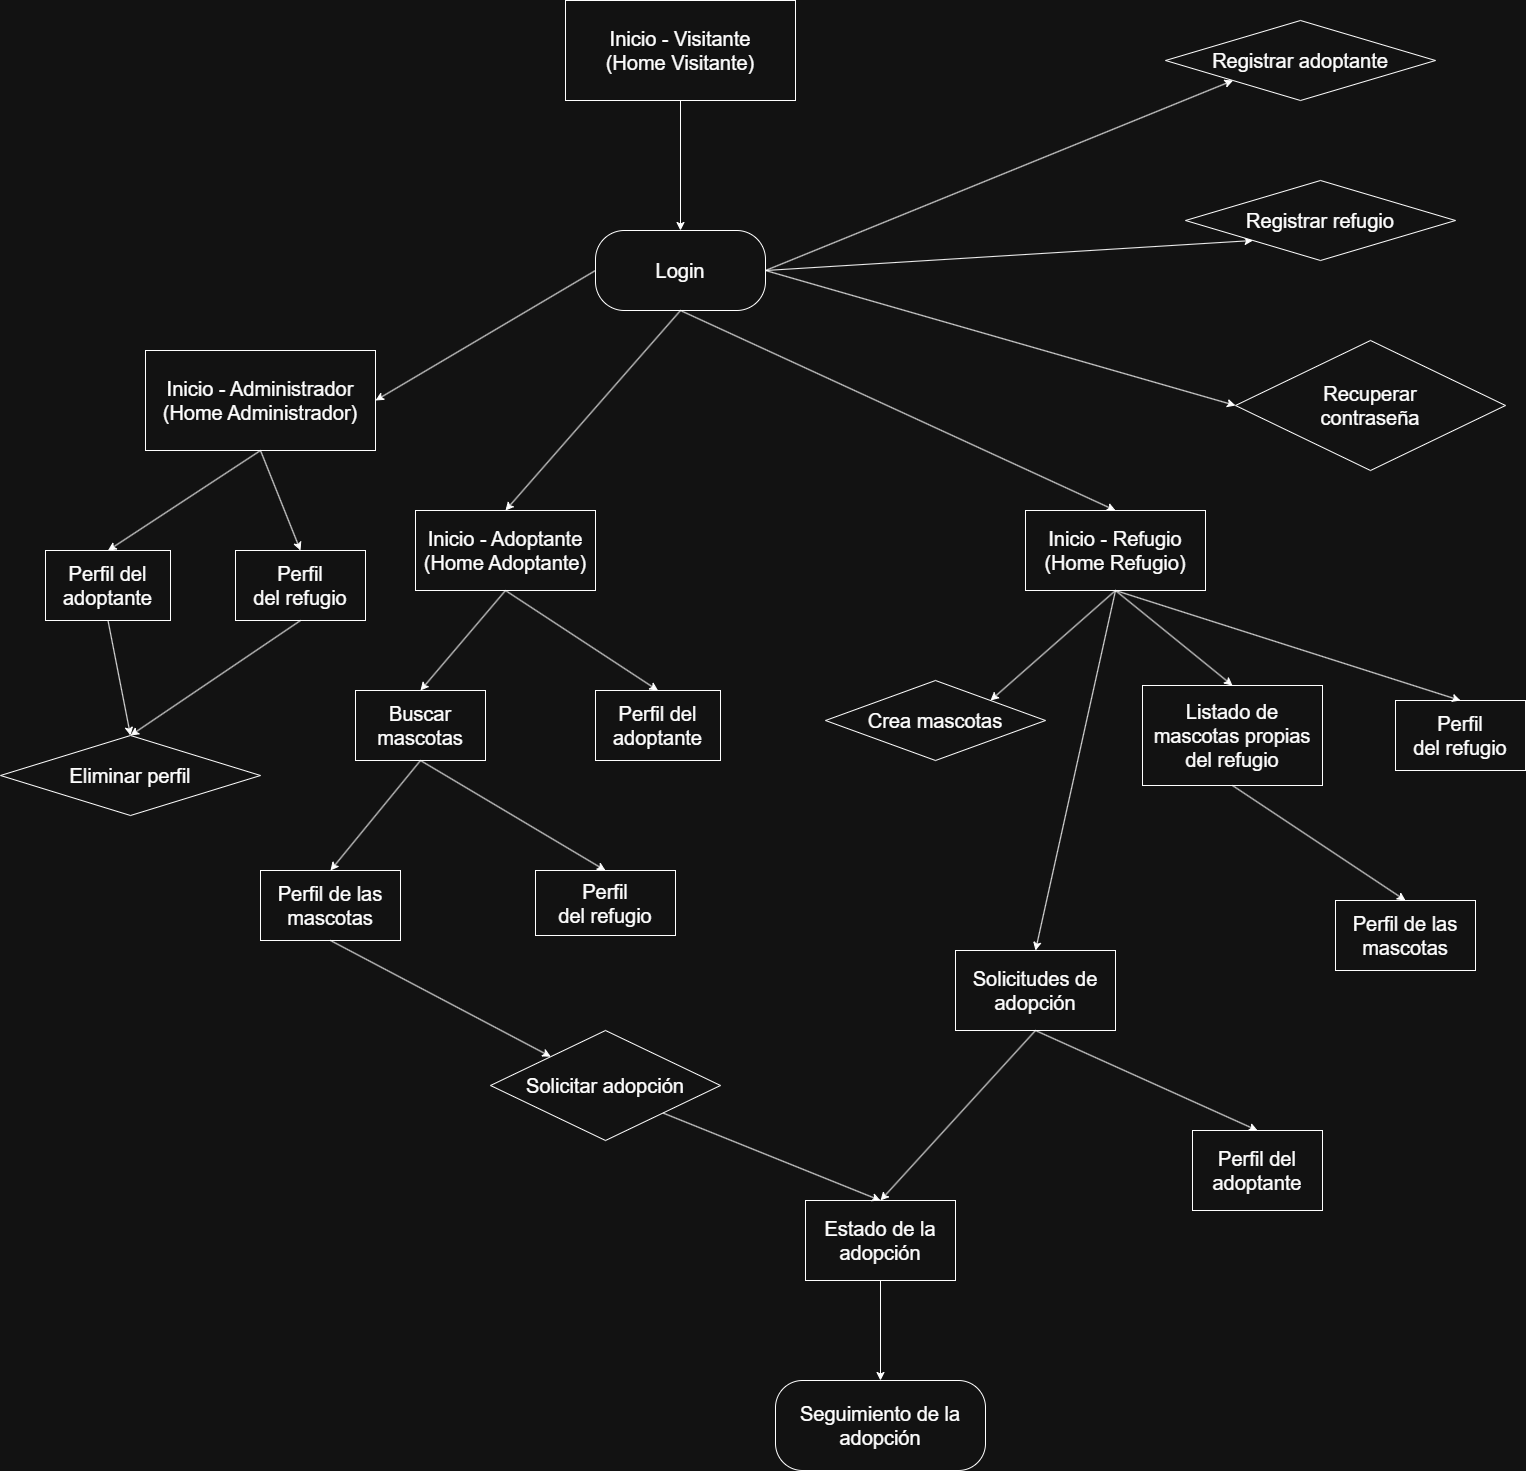

The diagram above was exported from draw.io. Its source (the exported page's mxGraphModel, read from the mxfile embedded in the PNG):
<mxGraphModel dx="1755" dy="1685" grid="1" gridSize="10" guides="1" tooltips="1" connect="1" arrows="1" fold="1" page="1" pageScale="1" pageWidth="827" pageHeight="1169" math="0" shadow="0">
  <root>
    <mxCell id="0" />
    <mxCell id="1" parent="0" />
    <mxCell id="Fi2XlNt52ctLodYOD7YU-1" value="&lt;font style=&quot;font-size: 20px;&quot;&gt;Login&lt;/font&gt;" style="rounded=1;whiteSpace=wrap;html=1;arcSize=36;" parent="1" vertex="1">
      <mxGeometry x="280" y="80" width="170" height="80" as="geometry" />
    </mxCell>
    <mxCell id="Fi2XlNt52ctLodYOD7YU-5" value="&lt;font style=&quot;font-size: 20px;&quot;&gt;Inicio - Adoptante&lt;/font&gt;&lt;div&gt;&lt;font style=&quot;font-size: 20px;&quot;&gt;(Home Adoptante)&lt;/font&gt;&lt;/div&gt;" style="rounded=0;whiteSpace=wrap;html=1;" parent="1" vertex="1">
      <mxGeometry x="100" y="360" width="180" height="80" as="geometry" />
    </mxCell>
    <mxCell id="Fi2XlNt52ctLodYOD7YU-6" value="&lt;font style=&quot;font-size: 20px;&quot;&gt;Inicio - Refugio&lt;/font&gt;&lt;div&gt;&lt;font style=&quot;font-size: 20px;&quot;&gt;(Home Refugio)&lt;/font&gt;&lt;/div&gt;" style="rounded=0;whiteSpace=wrap;html=1;" parent="1" vertex="1">
      <mxGeometry x="710" y="360" width="180" height="80" as="geometry" />
    </mxCell>
    <mxCell id="Fi2XlNt52ctLodYOD7YU-8" value="&lt;font style=&quot;font-size: 20px;&quot;&gt;Perfil del adoptante&lt;/font&gt;" style="rounded=0;whiteSpace=wrap;html=1;" parent="1" vertex="1">
      <mxGeometry x="280" y="540" width="125" height="70" as="geometry" />
    </mxCell>
    <mxCell id="Fi2XlNt52ctLodYOD7YU-9" value="&lt;font style=&quot;font-size: 20px;&quot;&gt;Perfil del&lt;span style=&quot;background-color: transparent; color: light-dark(rgb(0, 0, 0), rgb(255, 255, 255));&quot;&gt;&amp;nbsp;refugio&lt;/span&gt;&lt;/font&gt;" style="rounded=0;whiteSpace=wrap;html=1;" parent="1" vertex="1">
      <mxGeometry x="220" y="720" width="140" height="65" as="geometry" />
    </mxCell>
    <mxCell id="Fi2XlNt52ctLodYOD7YU-10" value="&lt;font style=&quot;font-size: 20px;&quot;&gt;Listado de mascotas propias del refugio&lt;/font&gt;" style="rounded=0;whiteSpace=wrap;html=1;" parent="1" vertex="1">
      <mxGeometry x="827" y="535" width="180" height="100" as="geometry" />
    </mxCell>
    <mxCell id="Fi2XlNt52ctLodYOD7YU-11" value="&lt;font style=&quot;font-size: 20px;&quot;&gt;Solicitudes de adopción&lt;/font&gt;" style="rounded=0;whiteSpace=wrap;html=1;" parent="1" vertex="1">
      <mxGeometry x="640" y="800" width="160" height="80" as="geometry" />
    </mxCell>
    <mxCell id="Fi2XlNt52ctLodYOD7YU-12" value="&lt;font style=&quot;font-size: 20px;&quot;&gt;Buscar mascotas&lt;/font&gt;" style="rounded=0;whiteSpace=wrap;html=1;" parent="1" vertex="1">
      <mxGeometry x="40" y="540" width="130" height="70" as="geometry" />
    </mxCell>
    <mxCell id="Fi2XlNt52ctLodYOD7YU-13" value="&lt;font style=&quot;font-size: 20px;&quot;&gt;Perfil de las&lt;/font&gt;&lt;div&gt;&lt;font style=&quot;font-size: 20px;&quot;&gt;mascotas&lt;/font&gt;&lt;/div&gt;" style="rounded=0;whiteSpace=wrap;html=1;" parent="1" vertex="1">
      <mxGeometry x="-55" y="720" width="140" height="70" as="geometry" />
    </mxCell>
    <mxCell id="Fi2XlNt52ctLodYOD7YU-14" value="&lt;font style=&quot;font-size: 20px;&quot;&gt;Solicitar adopción&lt;/font&gt;" style="rhombus;whiteSpace=wrap;html=1;" parent="1" vertex="1">
      <mxGeometry x="175" y="880" width="230" height="110" as="geometry" />
    </mxCell>
    <mxCell id="Fi2XlNt52ctLodYOD7YU-15" value="&lt;font style=&quot;font-size: 20px;&quot;&gt;Perfil del&lt;span style=&quot;background-color: transparent; color: light-dark(rgb(0, 0, 0), rgb(255, 255, 255));&quot;&gt;&amp;nbsp;refugio&lt;/span&gt;&lt;/font&gt;" style="rounded=0;whiteSpace=wrap;html=1;" parent="1" vertex="1">
      <mxGeometry x="1080" y="550" width="130" height="70" as="geometry" />
    </mxCell>
    <mxCell id="Fi2XlNt52ctLodYOD7YU-16" value="&lt;font style=&quot;font-size: 20px;&quot;&gt;Crea mascotas&lt;/font&gt;" style="rhombus;whiteSpace=wrap;html=1;" parent="1" vertex="1">
      <mxGeometry x="510" y="530" width="220" height="80" as="geometry" />
    </mxCell>
    <mxCell id="Fi2XlNt52ctLodYOD7YU-17" value="&lt;font style=&quot;font-size: 20px;&quot;&gt;Perfil del adoptante&lt;/font&gt;" style="rounded=0;whiteSpace=wrap;html=1;" parent="1" vertex="1">
      <mxGeometry x="877" y="980" width="130" height="80" as="geometry" />
    </mxCell>
    <mxCell id="Fi2XlNt52ctLodYOD7YU-19" value="&lt;font style=&quot;font-size: 20px;&quot;&gt;Estado de la adopción&lt;/font&gt;" style="rounded=0;whiteSpace=wrap;html=1;" parent="1" vertex="1">
      <mxGeometry x="490" y="1050" width="150" height="80" as="geometry" />
    </mxCell>
    <mxCell id="Fi2XlNt52ctLodYOD7YU-20" value="&lt;font style=&quot;font-size: 20px;&quot;&gt;Seguimiento de la adopción&lt;/font&gt;" style="rounded=1;whiteSpace=wrap;html=1;arcSize=30;" parent="1" vertex="1">
      <mxGeometry x="460" y="1230" width="210" height="90" as="geometry" />
    </mxCell>
    <mxCell id="Fi2XlNt52ctLodYOD7YU-21" value="" style="endArrow=classic;html=1;rounded=0;exitX=1;exitY=0.5;exitDx=0;exitDy=0;entryX=0;entryY=1;entryDx=0;entryDy=0;" parent="1" source="Fi2XlNt52ctLodYOD7YU-1" target="qeO1-IWRaTsBHZPRWdBh-12" edge="1">
      <mxGeometry width="50" height="50" relative="1" as="geometry">
        <mxPoint x="390" y="220" as="sourcePoint" />
        <mxPoint x="895" y="-70" as="targetPoint" />
      </mxGeometry>
    </mxCell>
    <mxCell id="Fi2XlNt52ctLodYOD7YU-22" value="" style="endArrow=classic;html=1;rounded=0;exitX=1;exitY=0.5;exitDx=0;exitDy=0;entryX=0;entryY=1;entryDx=0;entryDy=0;" parent="1" source="Fi2XlNt52ctLodYOD7YU-1" target="qeO1-IWRaTsBHZPRWdBh-13" edge="1">
      <mxGeometry width="50" height="50" relative="1" as="geometry">
        <mxPoint x="390" y="220" as="sourcePoint" />
        <mxPoint x="895" y="90" as="targetPoint" />
      </mxGeometry>
    </mxCell>
    <mxCell id="Fi2XlNt52ctLodYOD7YU-23" value="" style="endArrow=classic;html=1;rounded=0;exitX=1;exitY=0.5;exitDx=0;exitDy=0;entryX=0;entryY=0.5;entryDx=0;entryDy=0;" parent="1" source="Fi2XlNt52ctLodYOD7YU-1" target="qeO1-IWRaTsBHZPRWdBh-14" edge="1">
      <mxGeometry width="50" height="50" relative="1" as="geometry">
        <mxPoint x="390" y="220" as="sourcePoint" />
        <mxPoint x="895" y="260" as="targetPoint" />
      </mxGeometry>
    </mxCell>
    <mxCell id="Fi2XlNt52ctLodYOD7YU-25" value="" style="endArrow=classic;html=1;rounded=0;exitX=0.5;exitY=1;exitDx=0;exitDy=0;entryX=0.5;entryY=0;entryDx=0;entryDy=0;" parent="1" source="Fi2XlNt52ctLodYOD7YU-1" target="Fi2XlNt52ctLodYOD7YU-5" edge="1">
      <mxGeometry width="50" height="50" relative="1" as="geometry">
        <mxPoint x="390" y="220" as="sourcePoint" />
        <mxPoint x="440" y="170" as="targetPoint" />
      </mxGeometry>
    </mxCell>
    <mxCell id="Fi2XlNt52ctLodYOD7YU-26" value="" style="endArrow=classic;html=1;rounded=0;exitX=0.5;exitY=1;exitDx=0;exitDy=0;entryX=0.5;entryY=0;entryDx=0;entryDy=0;" parent="1" source="Fi2XlNt52ctLodYOD7YU-1" target="Fi2XlNt52ctLodYOD7YU-6" edge="1">
      <mxGeometry width="50" height="50" relative="1" as="geometry">
        <mxPoint x="390" y="220" as="sourcePoint" />
        <mxPoint x="440" y="170" as="targetPoint" />
      </mxGeometry>
    </mxCell>
    <mxCell id="Fi2XlNt52ctLodYOD7YU-27" value="&lt;font style=&quot;font-size: 20px;&quot;&gt;Perfil de las&lt;/font&gt;&lt;div&gt;&lt;font style=&quot;font-size: 20px;&quot;&gt;mascotas&lt;/font&gt;&lt;/div&gt;" style="rounded=0;whiteSpace=wrap;html=1;" parent="1" vertex="1">
      <mxGeometry x="1020" y="750" width="140" height="70" as="geometry" />
    </mxCell>
    <mxCell id="Fi2XlNt52ctLodYOD7YU-28" value="" style="endArrow=classic;html=1;rounded=0;exitX=0.5;exitY=1;exitDx=0;exitDy=0;entryX=0.5;entryY=0;entryDx=0;entryDy=0;" parent="1" source="Fi2XlNt52ctLodYOD7YU-5" target="Fi2XlNt52ctLodYOD7YU-12" edge="1">
      <mxGeometry width="50" height="50" relative="1" as="geometry">
        <mxPoint x="600" y="690" as="sourcePoint" />
        <mxPoint x="650" y="640" as="targetPoint" />
      </mxGeometry>
    </mxCell>
    <mxCell id="Fi2XlNt52ctLodYOD7YU-29" value="" style="endArrow=classic;html=1;rounded=0;exitX=0.5;exitY=1;exitDx=0;exitDy=0;entryX=0.5;entryY=0;entryDx=0;entryDy=0;" parent="1" source="Fi2XlNt52ctLodYOD7YU-5" target="Fi2XlNt52ctLodYOD7YU-8" edge="1">
      <mxGeometry width="50" height="50" relative="1" as="geometry">
        <mxPoint x="600" y="690" as="sourcePoint" />
        <mxPoint x="650" y="640" as="targetPoint" />
      </mxGeometry>
    </mxCell>
    <mxCell id="Fi2XlNt52ctLodYOD7YU-30" value="" style="endArrow=classic;html=1;rounded=0;exitX=0.5;exitY=1;exitDx=0;exitDy=0;entryX=0.5;entryY=0;entryDx=0;entryDy=0;" parent="1" source="Fi2XlNt52ctLodYOD7YU-12" target="Fi2XlNt52ctLodYOD7YU-13" edge="1">
      <mxGeometry width="50" height="50" relative="1" as="geometry">
        <mxPoint x="600" y="610" as="sourcePoint" />
        <mxPoint x="650" y="560" as="targetPoint" />
      </mxGeometry>
    </mxCell>
    <mxCell id="Fi2XlNt52ctLodYOD7YU-31" value="" style="endArrow=classic;html=1;rounded=0;exitX=0.5;exitY=1;exitDx=0;exitDy=0;entryX=0.5;entryY=0;entryDx=0;entryDy=0;" parent="1" source="Fi2XlNt52ctLodYOD7YU-12" target="Fi2XlNt52ctLodYOD7YU-9" edge="1">
      <mxGeometry width="50" height="50" relative="1" as="geometry">
        <mxPoint x="600" y="610" as="sourcePoint" />
        <mxPoint x="650" y="560" as="targetPoint" />
      </mxGeometry>
    </mxCell>
    <mxCell id="Fi2XlNt52ctLodYOD7YU-32" value="" style="endArrow=classic;html=1;rounded=0;exitX=0.5;exitY=1;exitDx=0;exitDy=0;" parent="1" source="Fi2XlNt52ctLodYOD7YU-13" target="Fi2XlNt52ctLodYOD7YU-14" edge="1">
      <mxGeometry width="50" height="50" relative="1" as="geometry">
        <mxPoint x="600" y="610" as="sourcePoint" />
        <mxPoint x="650" y="560" as="targetPoint" />
      </mxGeometry>
    </mxCell>
    <mxCell id="Fi2XlNt52ctLodYOD7YU-33" value="" style="endArrow=classic;html=1;rounded=0;exitX=0.5;exitY=1;exitDx=0;exitDy=0;entryX=1;entryY=0;entryDx=0;entryDy=0;" parent="1" source="Fi2XlNt52ctLodYOD7YU-6" target="Fi2XlNt52ctLodYOD7YU-16" edge="1">
      <mxGeometry width="50" height="50" relative="1" as="geometry">
        <mxPoint x="600" y="750" as="sourcePoint" />
        <mxPoint x="650" y="700" as="targetPoint" />
      </mxGeometry>
    </mxCell>
    <mxCell id="Fi2XlNt52ctLodYOD7YU-34" value="" style="endArrow=classic;html=1;rounded=0;exitX=0.5;exitY=1;exitDx=0;exitDy=0;entryX=0.5;entryY=0;entryDx=0;entryDy=0;" parent="1" source="Fi2XlNt52ctLodYOD7YU-6" target="Fi2XlNt52ctLodYOD7YU-10" edge="1">
      <mxGeometry width="50" height="50" relative="1" as="geometry">
        <mxPoint x="600" y="750" as="sourcePoint" />
        <mxPoint x="650" y="700" as="targetPoint" />
      </mxGeometry>
    </mxCell>
    <mxCell id="Fi2XlNt52ctLodYOD7YU-35" value="" style="endArrow=classic;html=1;rounded=0;exitX=0.5;exitY=1;exitDx=0;exitDy=0;entryX=0.5;entryY=0;entryDx=0;entryDy=0;" parent="1" source="Fi2XlNt52ctLodYOD7YU-6" target="Fi2XlNt52ctLodYOD7YU-15" edge="1">
      <mxGeometry width="50" height="50" relative="1" as="geometry">
        <mxPoint x="600" y="750" as="sourcePoint" />
        <mxPoint x="650" y="700" as="targetPoint" />
      </mxGeometry>
    </mxCell>
    <mxCell id="Fi2XlNt52ctLodYOD7YU-36" value="" style="endArrow=classic;html=1;rounded=0;exitX=0.5;exitY=1;exitDx=0;exitDy=0;entryX=0.5;entryY=0;entryDx=0;entryDy=0;" parent="1" source="Fi2XlNt52ctLodYOD7YU-6" target="Fi2XlNt52ctLodYOD7YU-11" edge="1">
      <mxGeometry width="50" height="50" relative="1" as="geometry">
        <mxPoint x="600" y="750" as="sourcePoint" />
        <mxPoint x="650" y="700" as="targetPoint" />
      </mxGeometry>
    </mxCell>
    <mxCell id="Fi2XlNt52ctLodYOD7YU-37" value="" style="endArrow=classic;html=1;rounded=0;exitX=0.5;exitY=1;exitDx=0;exitDy=0;entryX=0.5;entryY=0;entryDx=0;entryDy=0;" parent="1" source="Fi2XlNt52ctLodYOD7YU-10" target="Fi2XlNt52ctLodYOD7YU-27" edge="1">
      <mxGeometry width="50" height="50" relative="1" as="geometry">
        <mxPoint x="600" y="750" as="sourcePoint" />
        <mxPoint x="650" y="700" as="targetPoint" />
      </mxGeometry>
    </mxCell>
    <mxCell id="Fi2XlNt52ctLodYOD7YU-38" value="" style="endArrow=classic;html=1;rounded=0;exitX=0.5;exitY=1;exitDx=0;exitDy=0;entryX=0.5;entryY=0;entryDx=0;entryDy=0;" parent="1" source="Fi2XlNt52ctLodYOD7YU-11" target="Fi2XlNt52ctLodYOD7YU-17" edge="1">
      <mxGeometry width="50" height="50" relative="1" as="geometry">
        <mxPoint x="600" y="750" as="sourcePoint" />
        <mxPoint x="650" y="700" as="targetPoint" />
      </mxGeometry>
    </mxCell>
    <mxCell id="Fi2XlNt52ctLodYOD7YU-39" value="" style="endArrow=classic;html=1;rounded=0;exitX=1;exitY=1;exitDx=0;exitDy=0;entryX=0.5;entryY=0;entryDx=0;entryDy=0;" parent="1" source="Fi2XlNt52ctLodYOD7YU-14" target="Fi2XlNt52ctLodYOD7YU-19" edge="1">
      <mxGeometry width="50" height="50" relative="1" as="geometry">
        <mxPoint x="600" y="750" as="sourcePoint" />
        <mxPoint x="650" y="700" as="targetPoint" />
      </mxGeometry>
    </mxCell>
    <mxCell id="Fi2XlNt52ctLodYOD7YU-40" value="" style="endArrow=classic;html=1;rounded=0;exitX=0.5;exitY=1;exitDx=0;exitDy=0;entryX=0.5;entryY=0;entryDx=0;entryDy=0;" parent="1" source="Fi2XlNt52ctLodYOD7YU-11" target="Fi2XlNt52ctLodYOD7YU-19" edge="1">
      <mxGeometry width="50" height="50" relative="1" as="geometry">
        <mxPoint x="600" y="750" as="sourcePoint" />
        <mxPoint x="650" y="700" as="targetPoint" />
      </mxGeometry>
    </mxCell>
    <mxCell id="Fi2XlNt52ctLodYOD7YU-41" value="" style="endArrow=classic;html=1;rounded=0;exitX=0.5;exitY=1;exitDx=0;exitDy=0;entryX=0.5;entryY=0;entryDx=0;entryDy=0;" parent="1" source="Fi2XlNt52ctLodYOD7YU-19" target="Fi2XlNt52ctLodYOD7YU-20" edge="1">
      <mxGeometry width="50" height="50" relative="1" as="geometry">
        <mxPoint x="600" y="1180" as="sourcePoint" />
        <mxPoint x="650" y="1130" as="targetPoint" />
      </mxGeometry>
    </mxCell>
    <mxCell id="qeO1-IWRaTsBHZPRWdBh-1" value="&lt;font style=&quot;font-size: 20px;&quot;&gt;Inicio - Administrador&lt;/font&gt;&lt;div&gt;&lt;font style=&quot;font-size: 20px;&quot;&gt;(Home Administrador)&lt;/font&gt;&lt;/div&gt;" style="rounded=0;whiteSpace=wrap;html=1;" parent="1" vertex="1">
      <mxGeometry x="-170" y="200" width="230" height="100" as="geometry" />
    </mxCell>
    <mxCell id="qeO1-IWRaTsBHZPRWdBh-2" value="" style="endArrow=classic;html=1;rounded=0;exitX=0;exitY=0.5;exitDx=0;exitDy=0;entryX=1;entryY=0.5;entryDx=0;entryDy=0;" parent="1" source="Fi2XlNt52ctLodYOD7YU-1" target="qeO1-IWRaTsBHZPRWdBh-1" edge="1">
      <mxGeometry width="50" height="50" relative="1" as="geometry">
        <mxPoint x="445" y="250" as="sourcePoint" />
        <mxPoint x="270" y="450" as="targetPoint" />
      </mxGeometry>
    </mxCell>
    <mxCell id="qeO1-IWRaTsBHZPRWdBh-3" value="&lt;font style=&quot;font-size: 20px;&quot;&gt;Perfil del adoptante&lt;/font&gt;" style="rounded=0;whiteSpace=wrap;html=1;" parent="1" vertex="1">
      <mxGeometry x="-270" y="400" width="125" height="70" as="geometry" />
    </mxCell>
    <mxCell id="qeO1-IWRaTsBHZPRWdBh-4" value="&lt;font style=&quot;font-size: 20px;&quot;&gt;Perfil del&lt;span style=&quot;background-color: transparent; color: light-dark(rgb(0, 0, 0), rgb(255, 255, 255));&quot;&gt;&amp;nbsp;refugio&lt;/span&gt;&lt;/font&gt;" style="rounded=0;whiteSpace=wrap;html=1;" parent="1" vertex="1">
      <mxGeometry x="-80" y="400" width="130" height="70" as="geometry" />
    </mxCell>
    <mxCell id="qeO1-IWRaTsBHZPRWdBh-5" value="" style="endArrow=classic;html=1;rounded=0;exitX=0.5;exitY=1;exitDx=0;exitDy=0;entryX=0.5;entryY=0;entryDx=0;entryDy=0;" parent="1" source="qeO1-IWRaTsBHZPRWdBh-1" target="qeO1-IWRaTsBHZPRWdBh-3" edge="1">
      <mxGeometry width="50" height="50" relative="1" as="geometry">
        <mxPoint x="-80" y="330" as="sourcePoint" />
        <mxPoint x="73" y="430" as="targetPoint" />
      </mxGeometry>
    </mxCell>
    <mxCell id="qeO1-IWRaTsBHZPRWdBh-6" value="" style="endArrow=classic;html=1;rounded=0;exitX=0.5;exitY=1;exitDx=0;exitDy=0;entryX=0.5;entryY=0;entryDx=0;entryDy=0;" parent="1" source="qeO1-IWRaTsBHZPRWdBh-1" target="qeO1-IWRaTsBHZPRWdBh-4" edge="1">
      <mxGeometry width="50" height="50" relative="1" as="geometry">
        <mxPoint x="230" y="470" as="sourcePoint" />
        <mxPoint x="383" y="570" as="targetPoint" />
      </mxGeometry>
    </mxCell>
    <mxCell id="qeO1-IWRaTsBHZPRWdBh-7" value="&lt;font style=&quot;font-size: 20px;&quot;&gt;Eliminar perfil&lt;/font&gt;" style="rhombus;whiteSpace=wrap;html=1;" parent="1" vertex="1">
      <mxGeometry x="-315" y="585" width="260" height="80" as="geometry" />
    </mxCell>
    <mxCell id="qeO1-IWRaTsBHZPRWdBh-8" value="" style="endArrow=classic;html=1;rounded=0;exitX=0.5;exitY=1;exitDx=0;exitDy=0;entryX=0.5;entryY=0;entryDx=0;entryDy=0;" parent="1" source="qeO1-IWRaTsBHZPRWdBh-4" target="qeO1-IWRaTsBHZPRWdBh-7" edge="1">
      <mxGeometry width="50" height="50" relative="1" as="geometry">
        <mxPoint x="45" y="540" as="sourcePoint" />
        <mxPoint x="-40" y="640" as="targetPoint" />
      </mxGeometry>
    </mxCell>
    <mxCell id="qeO1-IWRaTsBHZPRWdBh-9" value="" style="endArrow=classic;html=1;rounded=0;exitX=0.5;exitY=1;exitDx=0;exitDy=0;entryX=0.5;entryY=0;entryDx=0;entryDy=0;" parent="1" source="qeO1-IWRaTsBHZPRWdBh-3" target="qeO1-IWRaTsBHZPRWdBh-7" edge="1">
      <mxGeometry width="50" height="50" relative="1" as="geometry">
        <mxPoint x="35" y="620" as="sourcePoint" />
        <mxPoint x="-50" y="720" as="targetPoint" />
      </mxGeometry>
    </mxCell>
    <mxCell id="qeO1-IWRaTsBHZPRWdBh-10" value="&lt;font style=&quot;font-size: 20px;&quot;&gt;Inicio - Visitante&lt;/font&gt;&lt;div&gt;&lt;font style=&quot;font-size: 20px;&quot;&gt;(Home Visitante)&lt;/font&gt;&lt;/div&gt;" style="rounded=0;whiteSpace=wrap;html=1;" parent="1" vertex="1">
      <mxGeometry x="250" y="-150" width="230" height="100" as="geometry" />
    </mxCell>
    <mxCell id="qeO1-IWRaTsBHZPRWdBh-11" value="" style="endArrow=classic;html=1;rounded=0;exitX=0.5;exitY=1;exitDx=0;exitDy=0;" parent="1" source="qeO1-IWRaTsBHZPRWdBh-10" target="Fi2XlNt52ctLodYOD7YU-1" edge="1">
      <mxGeometry width="50" height="50" relative="1" as="geometry">
        <mxPoint x="545" y="240" as="sourcePoint" />
        <mxPoint x="370" y="440" as="targetPoint" />
      </mxGeometry>
    </mxCell>
    <mxCell id="qeO1-IWRaTsBHZPRWdBh-12" value="&lt;font style=&quot;font-size: 20px;&quot;&gt;Registrar&amp;nbsp;&lt;/font&gt;&lt;span style=&quot;font-size: 20px; background-color: transparent; color: light-dark(rgb(0, 0, 0), rgb(255, 255, 255));&quot;&gt;adoptante&lt;/span&gt;" style="rhombus;whiteSpace=wrap;html=1;" parent="1" vertex="1">
      <mxGeometry x="850" y="-130" width="270" height="80" as="geometry" />
    </mxCell>
    <mxCell id="qeO1-IWRaTsBHZPRWdBh-13" value="&lt;font style=&quot;font-size: 20px;&quot;&gt;Registrar&amp;nbsp;&lt;/font&gt;&lt;span style=&quot;font-size: 20px; background-color: transparent; color: light-dark(rgb(0, 0, 0), rgb(255, 255, 255));&quot;&gt;refugio&lt;/span&gt;" style="rhombus;whiteSpace=wrap;html=1;" parent="1" vertex="1">
      <mxGeometry x="870" y="30" width="270" height="80" as="geometry" />
    </mxCell>
    <mxCell id="qeO1-IWRaTsBHZPRWdBh-14" value="&lt;span style=&quot;font-size: 20px;&quot;&gt;Recuperar&lt;/span&gt;&lt;div&gt;&lt;span style=&quot;font-size: 20px;&quot;&gt;contraseña&lt;/span&gt;&lt;/div&gt;" style="rhombus;whiteSpace=wrap;html=1;" parent="1" vertex="1">
      <mxGeometry x="920" y="190" width="270" height="130" as="geometry" />
    </mxCell>
  </root>
</mxGraphModel>